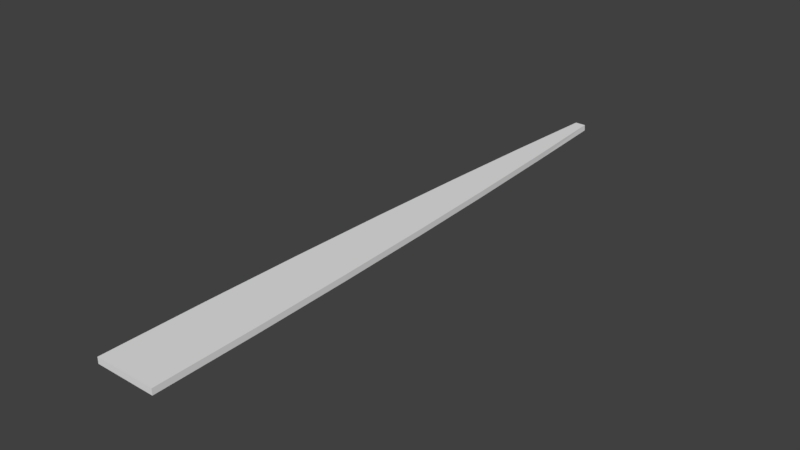 # Source: GrassTemplate.blend  (saved by Blender 2.78.0; exported with 4.5.12 LTS)
import bpy
from mathutils import Matrix  # noqa: F401  (used for matrix-valued properties, if any)

bpy.ops.wm.read_factory_settings(use_empty=True)
scene = bpy.context.scene
scene.name = 'Scene'

# ---- collections
col_collection_1 = bpy.data.collections.new('Collection 1'); scene.collection.children.link(col_collection_1)

# ---- materials (node trees are filled in below, after node groups)
mat_material = bpy.data.materials.new('Material')
mat_material.alpha_threshold = 0.0
mat_material.use_transparent_shadow = False
mat_material.roughness = 0.5
mat_material.line_color = (0.0, 0.0, 0.0, 1.0)

# ---- material node trees

# ---- world
world_world = bpy.data.worlds.new('World'); scene.world = world_world
world_world.color = (0.05088, 0.05088, 0.05088)
world_world.use_sun_shadow = False
world_world.sun_shadow_jitter_overblur = 0.0
world_world.cycles.sampling_method = 'MANUAL'

# ---- meshes
me_cube = bpy.data.meshes.new('Cube')
me_cube.from_pydata([(0.01, 0.0, -0.001), (0.01, 0.0, 0.001), (-0.01, 0.0, 0.001), (-0.01, 0.0, -0.001), (0.001954, 0.2, -0.001), (0.001806, 0.2, 0.001), (-0.001806, 0.2, 0.001), (-0.001954, 0.2, -0.001), (0.009557, 0.03333, -0.001), (0.008745, 0.06667, -0.001), (0.007565, 0.1, -0.001), (0.006015, 0.1333, -0.001), (0.004098, 0.1667, -0.001), (0.009557, 0.03333, 0.001), (0.008745, 0.06667, 0.001), (0.007564, 0.1, 0.001), (0.006014, 0.1333, 0.001), (0.004095, 0.1667, 0.001), (-0.009557, 0.03333, 0.001), (-0.008745, 0.06667, 0.001), (-0.007564, 0.1, 0.001), (-0.006014, 0.1333, 0.001), (-0.004095, 0.1667, 0.001), (-0.009557, 0.03333, -0.001), (-0.008745, 0.06667, -0.001), (-0.007565, 0.1, -0.001), (-0.006015, 0.1333, -0.001), (-0.004098, 0.1667, -0.001)], [], [(0, 1, 2, 3), (4, 7, 6, 5), (12, 4, 5, 17), (17, 5, 6, 22), (22, 6, 7, 27), (8, 0, 3, 23), (4, 12, 27, 7), (12, 11, 26, 27), (11, 10, 25, 26), (10, 9, 24, 25), (9, 8, 23, 24), (2, 18, 23, 3), (18, 19, 24, 23), (19, 20, 25, 24), (20, 21, 26, 25), (21, 22, 27, 26), (1, 13, 18, 2), (13, 14, 19, 18), (14, 15, 20, 19), (15, 16, 21, 20), (16, 17, 22, 21), (0, 8, 13, 1), (8, 9, 14, 13), (9, 10, 15, 14), (10, 11, 16, 15), (11, 12, 17, 16)])
_uv = me_cube.uv_layers.new(name='UVMap')
_uv.uv.foreach_set('vector', [0.0205, 0.6022, 0.09165, 0.6022, 0.09165, 0.6734, 0.0205, 0.6734, 0.0205, 0.6022, 0.09165, 0.6022, 0.09165, 0.6734, 0.0205, 0.6734, 0.0205, 0.6022, 0.09165, 0.6022, 0.09165, 0.6734, 0.0205, 0.6734, 0.0205, 0.6022, 0.09165, 0.6022, 0.09165, 0.6734, 0.0205, 0.6734, 0.0205, 0.6022, 0.09165, 0.6022, 0.09165, 0.6734, 0.0205, 0.6734, 0.0205, 0.6022, 0.09165, 0.6022, 0.09165, 0.6734, 0.0205, 0.6734, 0.0205, 0.6022, 0.09165, 0.6022, 0.09165, 0.6734, 0.0205, 0.6734, 0.0205, 0.6022, 0.09165, 0.6022, 0.09165, 0.6734, 0.0205, 0.6734, 0.0205, 0.6022, 0.09165, 0.6022, 0.09165, 0.6734, 0.0205, 0.6734, 0.0205, 0.6022, 0.09165, 0.6022, 0.09165, 0.6734, 0.0205, 0.6734, 0.0205, 0.6022, 0.09165, 0.6022, 0.09165, 0.6734, 0.0205, 0.6734, 0.0205, 0.6022, 0.09165, 0.6022, 0.09165, 0.6734, 0.0205, 0.6734, 0.0205, 0.6022, 0.09165, 0.6022, 0.09165, 0.6734, 0.0205, 0.6734, 0.0205, 0.6022, 0.09165, 0.6022, 0.09165, 0.6734, 0.0205, 0.6734, 0.0205, 0.6022, 0.09165, 0.6022, 0.09165, 0.6734, 0.0205, 0.6734, 0.0205, 0.6022, 0.09165, 0.6022, 0.09165, 0.6734, 0.0205, 0.6734, 0.0205, 0.6022, 0.09165, 0.6022, 0.09165, 0.6734, 0.0205, 0.6734, 0.0205, 0.6022, 0.09165, 0.6022, 0.09165, 0.6734, 0.0205, 0.6734, 0.0205, 0.6022, 0.09165, 0.6022, 0.09165, 0.6734, 0.0205, 0.6734, 0.0205, 0.6022, 0.09165, 0.6022, 0.09165, 0.6734, 0.0205, 0.6734, 0.0205, 0.6022, 0.09165, 0.6022, 0.09165, 0.6734, 0.0205, 0.6734, 0.0205, 0.6022, 0.09165, 0.6022, 0.09165, 0.6734, 0.0205, 0.6734, 0.0205, 0.6022, 0.09165, 0.6022, 0.09165, 0.6734, 0.0205, 0.6734, 0.0205, 0.6022, 0.09165, 0.6022, 0.09165, 0.6734, 0.0205, 0.6734, 0.0205, 0.6022, 0.09165, 0.6022, 0.09165, 0.6734, 0.0205, 0.6734, 0.0205, 0.6022, 0.09165, 0.6022, 0.09165, 0.6734, 0.0205, 0.6734])
me_cube.materials.append(mat_material)
me_cube.use_remesh_preserve_volume = False
me_cube.use_remesh_preserve_attributes = False
me_cube.use_mirror_vertex_groups = False
me_cube.update()

# ---- objects
ob_cube = bpy.data.objects.new('Cube', me_cube)

# ---- transforms, parenting, visibility, modifiers, constraints
ob_cube.location = (0.0, 0.0, 0.0)
ob_cube.lock_rotations_4d = False
ob_cube.empty_display_type = 'ARROWS'
ob_cube.lineart.crease_threshold = 0.0

# ---- collection membership
col_collection_1.objects.link(ob_cube)

# ---- scene / render settings (as saved in the file)
scene.frame_start = 1; scene.frame_end = 250; scene.frame_set(1)
scene.render.engine = 'BLENDER_EEVEE_NEXT'
scene.render.resolution_percentage = 50
scene.render.dither_intensity = 0.0
scene.cycles.use_denoising = False
scene.cycles.samples = 128
scene.cycles.sampling_pattern = 'TABULATED_SOBOL'
scene.cycles.light_sampling_threshold = 0.0
scene.cycles.use_adaptive_sampling = False
scene.cycles.use_light_tree = False
scene.cycles.blur_glossy = 0.0
scene.cycles.sample_clamp_indirect = 0.0
scene.view_settings.view_transform = 'Standard'
bpy.context.view_layer.update()

# ---- added for rendering (the .blend has no active camera and no usable light): camera, sun
cam_auto = bpy.data.cameras.new('AutoCamera')
cam_auto.lens = 50.0
cam_auto.sensor_width = 36.0
cam_auto.clip_end = 1000.0
ob_auto_camera = bpy.data.objects.new('AutoCamera', cam_auto)
scene.collection.objects.link(ob_auto_camera)
ob_auto_camera.location = (0.185977, -0.123172, 0.148782)
ob_auto_camera.rotation_euler = (1.09748, -7.21219e-08, 0.694738)
scene.camera = ob_auto_camera
light_auto_sun = bpy.data.lights.new('AutoSun', 'SUN')
light_auto_sun.energy = 3.0
light_auto_sun.angle = 0.0523599
ob_auto_sun = bpy.data.objects.new('AutoSun', light_auto_sun)
scene.collection.objects.link(ob_auto_sun)
ob_auto_sun.rotation_euler = (0.872665, 0.174533, 0.523599)
bpy.context.view_layer.update()
